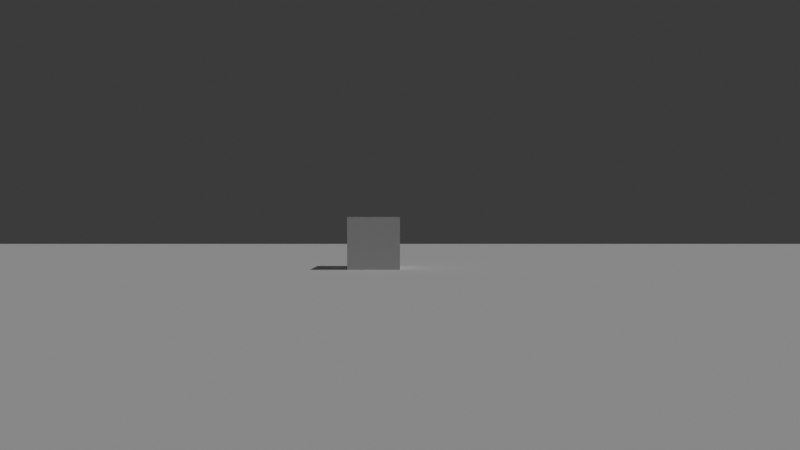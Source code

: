# Source: TIK_BGE.blend  (saved by Blender 5.0.119; exported with 4.5.12 LTS)
import bpy
from mathutils import Matrix  # noqa: F401  (used for matrix-valued properties, if any)

bpy.ops.wm.read_factory_settings(use_empty=True)
scene = bpy.context.scene
scene.name = 'Scene'

# ---- collections
col_collection = bpy.data.collections.new('Collection'); scene.collection.children.link(col_collection)

# ---- materials (node trees are filled in below, after node groups)
mat_material = bpy.data.materials.new('Material')
mat_material.alpha_threshold = 0.0
mat_material.use_backface_culling_lightprobe_volume = False
mat_material.roughness = 0.5
mat_material.line_color = (0.0, 0.0, 0.0, 1.0)

# ---- material node trees
mat_material.use_nodes = True; mat_material.node_tree.nodes.clear()
_N = mat_material.node_tree.nodes; _L = mat_material.node_tree.links
n0 = _N.new('ShaderNodeOutputMaterial'); n0.name = 'Material Output'; n0.location = (200, 100)
n1 = _N.new('ShaderNodeBsdfPrincipled'); n1.name = 'Principled BSDF'; n1.location = (-200, 100)
_L.new(n1.outputs[0], n0.inputs[0])
n0.is_active_output = True

# ---- world
world_world = bpy.data.worlds.new('World'); scene.world = world_world
world_world.use_nodes = True; world_world.node_tree.nodes.clear()
_N = world_world.node_tree.nodes; _L = world_world.node_tree.links
n0 = _N.new('ShaderNodeOutputWorld'); n0.name = 'World Output'; n0.location = (200, 100)
n1 = _N.new('ShaderNodeBackground'); n1.name = 'Background'; n1.location = (-200, 100)
n1.inputs[0].default_value = (0.05088, 0.05088, 0.05088, 1.0)
_L.new(n1.outputs[0], n0.inputs[0])
n0.is_active_output = True
world_world.color = (0.05088, 0.05088, 0.05088)
world_world.sun_shadow_jitter_overblur = 0.0

# ---- cameras
cam_camera = bpy.data.cameras.new('Camera')
cam_camera.clip_end = 100.0
cam_camera.lens = 25.0
cam_camera.ortho_scale = 7.314

# ---- lights
light_sun = bpy.data.lights.new('Sun', 'SUN')
light_sun.energy = 1.0

# ---- meshes
me_cube = bpy.data.meshes.new('Cube')
me_cube.from_pydata([(0.2175, 0.01747, 1.2), (0.04317, 0.04317, -0.5), (0.2175, -0.2175, 1.2), (0.04317, -0.04317, -0.5), (-0.2175, 0.01747, 1.2), (-0.04317, 0.04317, -0.5), (-0.2175, -0.2175, 1.2), (-0.04317, -0.04317, -0.5)], [], [(0, 4, 6, 2), (3, 2, 6, 7), (7, 6, 4, 5), (5, 1, 3, 7), (1, 0, 2, 3), (5, 4, 0, 1)])
_uv = me_cube.uv_layers.new(name='UVMap')
_uv.uv.foreach_set('vector', [0.625, 0.5, 0.875, 0.5, 0.875, 0.75, 0.625, 0.75, 0.375, 0.75, 0.625, 0.75, 0.625, 1.0, 0.375, 1.0, 0.375, 0.0, 0.625, 0.0, 0.625, 0.25, 0.375, 0.25, 0.125, 0.5, 0.375, 0.5, 0.375, 0.75, 0.125, 0.75, 0.375, 0.5, 0.625, 0.5, 0.625, 0.75, 0.375, 0.75, 0.375, 0.25, 0.625, 0.25, 0.625, 0.5, 0.375, 0.5])
me_cube.materials.append(mat_material)
me_cube.use_mirror_vertex_groups = False
me_cube.update()
me_plane = bpy.data.meshes.new('Plane')
me_plane.from_pydata([(-1.0, -1.0, 0.0), (1.0, -1.0, 0.0), (-1.0, 1.0, 0.0), (1.0, 1.0, 0.0)], [], [(0, 1, 3, 2)])
_uv = me_plane.uv_layers.new(name='UVMap')
_uv.uv.foreach_set('vector', [0.0, 0.0, 1.0, 0.0, 1.0, 1.0, 0.0, 1.0])
me_plane.update()
me_cube_008 = bpy.data.meshes.new('Cube.008')
me_cube_008.from_pydata([(-1.0, -1.0, -1.0), (-1.0, -1.0, 1.0), (-1.0, 1.0, -1.0), (-1.0, 1.0, 1.0), (1.0, -1.0, -1.0), (1.0, -1.0, 1.0), (1.0, 1.0, -1.0), (1.0, 1.0, 1.0), (-7.0, 31.0, -1.0), (-7.0, 31.0, 1.0), (-7.0, 33.0, -1.0), (-7.0, 33.0, 1.0), (-5.0, 31.0, -1.0), (-5.0, 31.0, 1.0), (-5.0, 33.0, -1.0), (-5.0, 33.0, 1.0), (23.0, 26.0, -1.0), (23.0, 26.0, 1.0), (23.0, 28.0, -1.0), (23.0, 28.0, 1.0), (25.0, 26.0, -1.0), (25.0, 26.0, 1.0), (25.0, 28.0, -1.0), (25.0, 28.0, 1.0), (55.0, 42.0, -1.0), (55.0, 42.0, 1.0), (55.0, 44.0, -1.0), (55.0, 44.0, 1.0), (57.0, 42.0, -1.0), (57.0, 42.0, 1.0), (57.0, 44.0, -1.0), (57.0, 44.0, 1.0), (63.0, 0.0, -1.0), (63.0, 0.0, 1.0), (63.0, 2.0, -1.0), (63.0, 2.0, 1.0), (65.0, 0.0, -1.0), (65.0, 0.0, 1.0), (65.0, 2.0, -1.0), (65.0, 2.0, 1.0), (31.0, -17.0, -1.0), (31.0, -17.0, 1.0), (31.0, -15.0, -1.0), (31.0, -15.0, 1.0), (33.0, -17.0, -1.0), (33.0, -17.0, 1.0), (33.0, -15.0, -1.0), (33.0, -15.0, 1.0), (58.0, -35.0, -1.0), (58.0, -35.0, 1.0), (58.0, -33.0, -1.0), (58.0, -33.0, 1.0), (60.0, -35.0, -1.0), (60.0, -35.0, 1.0), (60.0, -33.0, -1.0), (60.0, -33.0, 1.0), (-18.0, -35.0, -1.0), (-18.0, -35.0, 1.0), (-18.0, -33.0, -1.0), (-18.0, -33.0, 1.0), (-16.0, -35.0, -1.0), (-16.0, -35.0, 1.0), (-16.0, -33.0, -1.0), (-16.0, -33.0, 1.0)], [], [(0, 1, 3, 2), (2, 3, 7, 6), (6, 7, 5, 4), (4, 5, 1, 0), (2, 6, 4, 0), (7, 3, 1, 5), (8, 9, 11, 10), (10, 11, 15, 14), (14, 15, 13, 12), (12, 13, 9, 8), (10, 14, 12, 8), (15, 11, 9, 13), (16, 17, 19, 18), (18, 19, 23, 22), (22, 23, 21, 20), (20, 21, 17, 16), (18, 22, 20, 16), (23, 19, 17, 21), (24, 25, 27, 26), (26, 27, 31, 30), (30, 31, 29, 28), (28, 29, 25, 24), (26, 30, 28, 24), (31, 27, 25, 29), (32, 33, 35, 34), (34, 35, 39, 38), (38, 39, 37, 36), (36, 37, 33, 32), (34, 38, 36, 32), (39, 35, 33, 37), (40, 41, 43, 42), (42, 43, 47, 46), (46, 47, 45, 44), (44, 45, 41, 40), (42, 46, 44, 40), (47, 43, 41, 45), (48, 49, 51, 50), (50, 51, 55, 54), (54, 55, 53, 52), (52, 53, 49, 48), (50, 54, 52, 48), (55, 51, 49, 53), (56, 57, 59, 58), (58, 59, 63, 62), (62, 63, 61, 60), (60, 61, 57, 56), (58, 62, 60, 56), (63, 59, 57, 61)])
_uv = me_cube_008.uv_layers.new(name='UVMap')
_uv.uv.foreach_set('vector', [0.375, 0.0, 0.625, 0.0, 0.625, 0.25, 0.375, 0.25, 0.375, 0.25, 0.625, 0.25, 0.625, 0.5, 0.375, 0.5, 0.375, 0.5, 0.625, 0.5, 0.625, 0.75, 0.375, 0.75, 0.375, 0.75, 0.625, 0.75, 0.625, 1.0, 0.375, 1.0, 0.125, 0.5, 0.375, 0.5, 0.375, 0.75, 0.125, 0.75, 0.625, 0.5, 0.875, 0.5, 0.875, 0.75, 0.625, 0.75, 0.375, 0.0, 0.625, 0.0, 0.625, 0.25, 0.375, 0.25, 0.375, 0.25, 0.625, 0.25, 0.625, 0.5, 0.375, 0.5, 0.375, 0.5, 0.625, 0.5, 0.625, 0.75, 0.375, 0.75, 0.375, 0.75, 0.625, 0.75, 0.625, 1.0, 0.375, 1.0, 0.125, 0.5, 0.375, 0.5, 0.375, 0.75, 0.125, 0.75, 0.625, 0.5, 0.875, 0.5, 0.875, 0.75, 0.625, 0.75, 0.375, 0.0, 0.625, 0.0, 0.625, 0.25, 0.375, 0.25, 0.375, 0.25, 0.625, 0.25, 0.625, 0.5, 0.375, 0.5, 0.375, 0.5, 0.625, 0.5, 0.625, 0.75, 0.375, 0.75, 0.375, 0.75, 0.625, 0.75, 0.625, 1.0, 0.375, 1.0, 0.125, 0.5, 0.375, 0.5, 0.375, 0.75, 0.125, 0.75, 0.625, 0.5, 0.875, 0.5, 0.875, 0.75, 0.625, 0.75, 0.375, 0.0, 0.625, 0.0, 0.625, 0.25, 0.375, 0.25, 0.375, 0.25, 0.625, 0.25, 0.625, 0.5, 0.375, 0.5, 0.375, 0.5, 0.625, 0.5, 0.625, 0.75, 0.375, 0.75, 0.375, 0.75, 0.625, 0.75, 0.625, 1.0, 0.375, 1.0, 0.125, 0.5, 0.375, 0.5, 0.375, 0.75, 0.125, 0.75, 0.625, 0.5, 0.875, 0.5, 0.875, 0.75, 0.625, 0.75, 0.375, 0.0, 0.625, 0.0, 0.625, 0.25, 0.375, 0.25, 0.375, 0.25, 0.625, 0.25, 0.625, 0.5, 0.375, 0.5, 0.375, 0.5, 0.625, 0.5, 0.625, 0.75, 0.375, 0.75, 0.375, 0.75, 0.625, 0.75, 0.625, 1.0, 0.375, 1.0, 0.125, 0.5, 0.375, 0.5, 0.375, 0.75, 0.125, 0.75, 0.625, 0.5, 0.875, 0.5, 0.875, 0.75, 0.625, 0.75, 0.375, 0.0, 0.625, 0.0, 0.625, 0.25, 0.375, 0.25, 0.375, 0.25, 0.625, 0.25, 0.625, 0.5, 0.375, 0.5, 0.375, 0.5, 0.625, 0.5, 0.625, 0.75, 0.375, 0.75, 0.375, 0.75, 0.625, 0.75, 0.625, 1.0, 0.375, 1.0, 0.125, 0.5, 0.375, 0.5, 0.375, 0.75, 0.125, 0.75, 0.625, 0.5, 0.875, 0.5, 0.875, 0.75, 0.625, 0.75, 0.375, 0.0, 0.625, 0.0, 0.625, 0.25, 0.375, 0.25, 0.375, 0.25, 0.625, 0.25, 0.625, 0.5, 0.375, 0.5, 0.375, 0.5, 0.625, 0.5, 0.625, 0.75, 0.375, 0.75, 0.375, 0.75, 0.625, 0.75, 0.625, 1.0, 0.375, 1.0, 0.125, 0.5, 0.375, 0.5, 0.375, 0.75, 0.125, 0.75, 0.625, 0.5, 0.875, 0.5, 0.875, 0.75, 0.625, 0.75, 0.375, 0.0, 0.625, 0.0, 0.625, 0.25, 0.375, 0.25, 0.375, 0.25, 0.625, 0.25, 0.625, 0.5, 0.375, 0.5, 0.375, 0.5, 0.625, 0.5, 0.625, 0.75, 0.375, 0.75, 0.375, 0.75, 0.625, 0.75, 0.625, 1.0, 0.375, 1.0, 0.125, 0.5, 0.375, 0.5, 0.375, 0.75, 0.125, 0.75, 0.625, 0.5, 0.875, 0.5, 0.875, 0.75, 0.625, 0.75])
me_cube_008.update()

# ---- objects
ob_player = bpy.data.objects.new('Player', me_cube)
ob_camera = bpy.data.objects.new('Camera', cam_camera)
ob_floor = bpy.data.objects.new('Floor', me_plane)
ob_floor_guide = bpy.data.objects.new('Floor Guide', me_cube_008)
ob_sun = bpy.data.objects.new('Sun', light_sun)
ob_player___sound___footsteps = bpy.data.objects.new('Player - Sound - Footsteps', None)
ob_player___sound___running = bpy.data.objects.new('Player - Sound - Running', None)

# ---- transforms, parenting, visibility, modifiers, constraints
ob_player.location = (0.0, 0.0, 0.5)
ob_player.lock_rotations_4d = False
ob_player.empty_display_type = 'ARROWS'
ob_player.color = (0.06223, 1.0, 0.07887, 1.0)
ob_player.lineart.crease_threshold = 0.0
ob_camera.parent = ob_player
ob_camera.matrix_parent_inverse = Matrix(((1.0, -0.0, 0.0, -0.0), (-0.0, 1.0, -0.0, 0.0), (0.0, -0.0, 1.0, -0.5), (-0.0, 0.0, -0.0, 1.0)))
ob_camera.location = (0.0, 0.0, 1.69)
ob_camera.rotation_euler = (1.571, -2.22e-16, -2.222e-16)
ob_camera.lock_rotations_4d = False
ob_camera.empty_display_type = 'ARROWS'
ob_camera.color = (0.0, 0.0, 0.0, 0.0)
ob_camera.display_type = 'WIRE'
ob_camera.lineart.crease_threshold = 0.0
ob_floor.location = (0.0, 0.0, 0.0)
ob_floor.scale = (50.0, 50.0, 50.0)
ob_floor_guide.parent = ob_floor
ob_floor_guide.matrix_parent_inverse = Matrix(((0.02, -0.0, 0.0, -0.0), (-0.0, 0.02, -0.0, 0.0), (0.0, -0.0, 0.02, -0.0), (-0.0, 0.0, -0.0, 1.0)))
ob_floor_guide.location = (-25.0, -5.0, 1.0)
ob_sun.location = (0.0, 0.0, 0.0)
ob_sun.rotation_euler = (3.009e-08, 0.6145, 9.482e-08)
ob_player___sound___footsteps.parent = ob_player
ob_player___sound___footsteps.matrix_parent_inverse = Matrix(((1.0, -0.0, 0.0, -0.0), (-0.0, 1.0, -0.0, 0.0), (0.0, -0.0, 1.0, -0.5), (-0.0, 0.0, -0.0, 1.0)))
ob_player___sound___footsteps.location = (0.0, 0.0, 0.4118)
ob_player___sound___footsteps.rotation_euler = (-3.142, 0.0, 0.0)
ob_player___sound___footsteps.track_axis = 'NEG_Z'
ob_player___sound___footsteps.up_axis = 'Y'
ob_player___sound___footsteps.empty_image_offset = (0.0, 0.0)
ob_player___sound___running.parent = ob_player
ob_player___sound___running.matrix_parent_inverse = Matrix(((1.0, -0.0, 0.0, -0.0), (-0.0, 1.0, -0.0, 0.0), (0.0, -0.0, 1.0, -0.5), (-0.0, 0.0, -0.0, 1.0)))
ob_player___sound___running.location = (0.0, 0.0, 0.4118)
ob_player___sound___running.rotation_euler = (-3.142, 0.0, 0.0)
ob_player___sound___running.track_axis = 'NEG_Z'
ob_player___sound___running.up_axis = 'Y'
ob_player___sound___running.empty_image_offset = (0.0, 0.0)

# ---- collection membership
col_collection.objects.link(ob_player)
col_collection.objects.link(ob_camera)
col_collection.objects.link(ob_floor)
col_collection.objects.link(ob_floor_guide)
col_collection.objects.link(ob_sun)
col_collection.objects.link(ob_player___sound___footsteps)
col_collection.objects.link(ob_player___sound___running)

# ---- scene / render settings (as saved in the file)
scene.camera = ob_camera
scene.frame_start = 1; scene.frame_end = 250; scene.frame_set(2)
scene.render.engine = 'BLENDER_EEVEE_NEXT'
scene.render.use_motion_blur = True
scene.render.bake_bias = 0.0
scene.render.bake_samples = 0
scene.cycles.sampling_pattern = 'TABULATED_SOBOL'
scene.eevee.use_volume_custom_range = False
bpy.context.view_layer.update()
